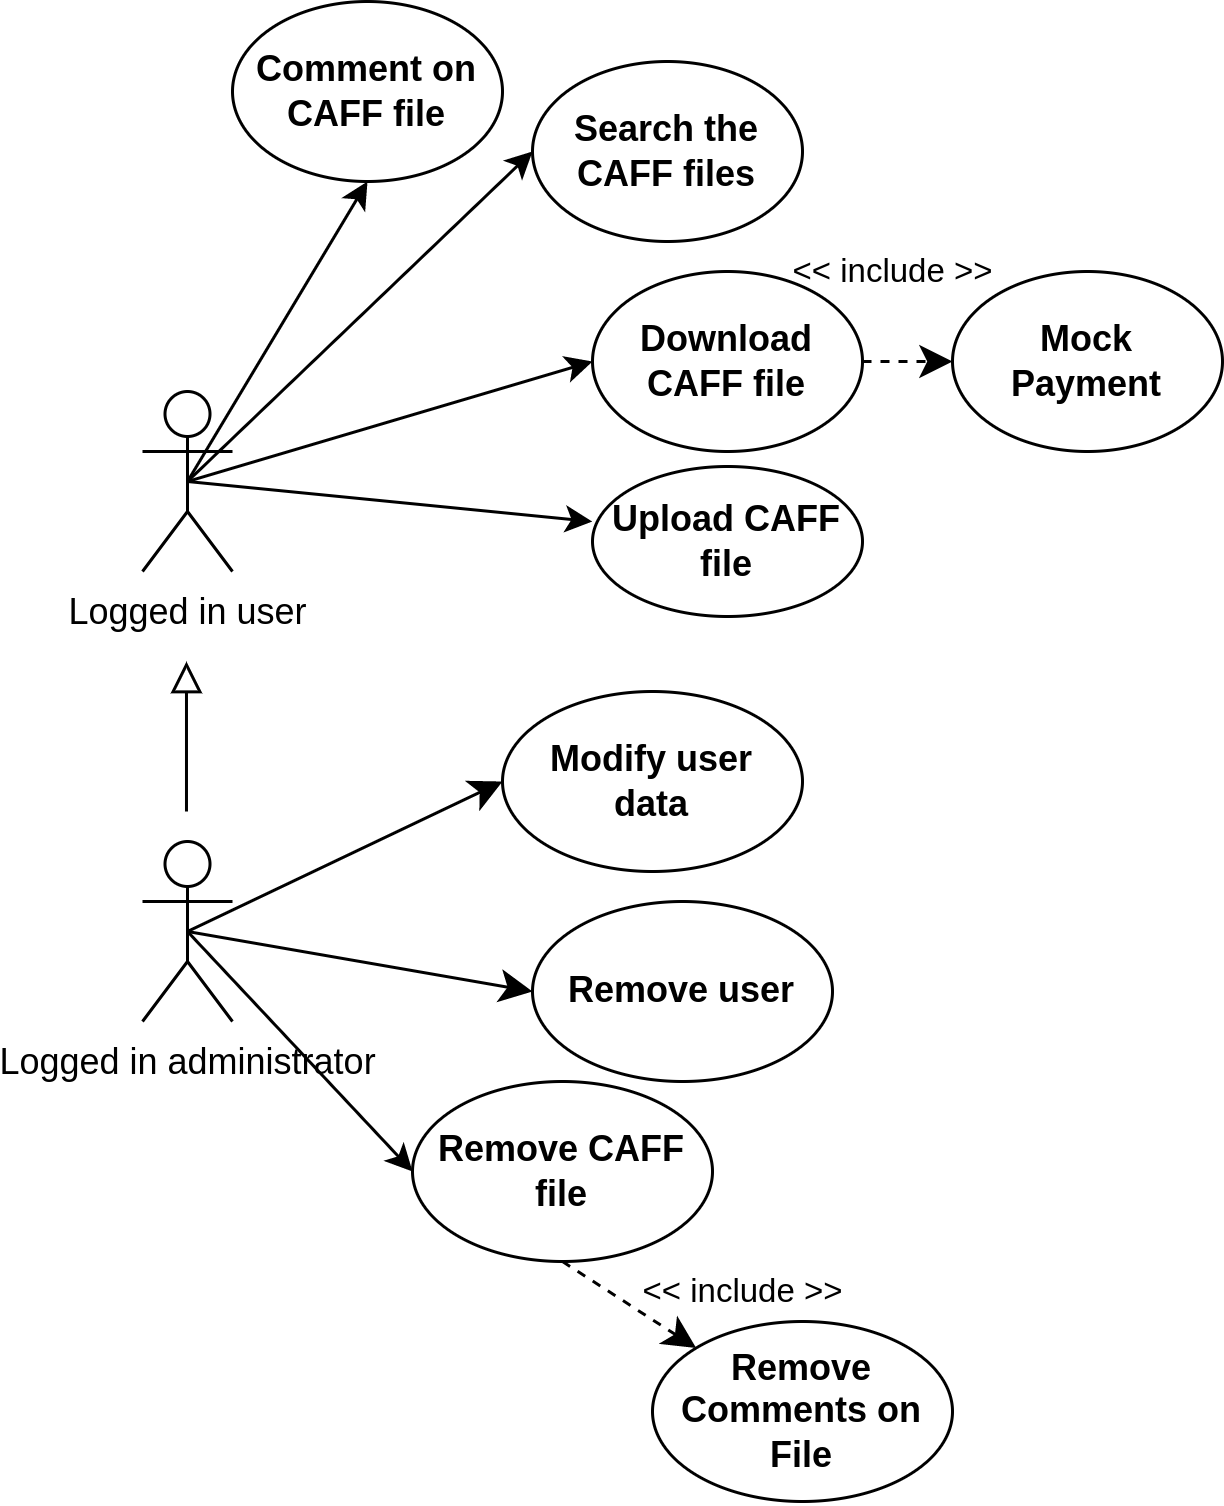

The diagram above was exported from draw.io. Its source (the exported page's mxGraphModel, read from the mxfile embedded in the PNG):
<mxGraphModel dx="981" dy="520" grid="1" gridSize="10" guides="1" tooltips="1" connect="1" arrows="1" fold="1" page="1" pageScale="1" pageWidth="850" pageHeight="1100" math="0" shadow="0">
  <root>
    <mxCell id="0" />
    <mxCell id="1" parent="0" />
    <mxCell id="2" value="&amp;lt;&amp;lt; include &amp;gt;&amp;gt;" style="edgeStyle=none;rounded=0;orthogonalLoop=1;jettySize=auto;html=1;exitX=1;exitY=0.5;exitDx=0;exitDy=0;entryX=0;entryY=0.5;entryDx=0;entryDy=0;strokeWidth=1;endArrow=classic;endFill=1;endSize=8;dashed=1;" edge="1" source="3" target="18" parent="1">
      <mxGeometry x="-0.3333" y="30" relative="1" as="geometry">
        <mxPoint as="offset" />
      </mxGeometry>
    </mxCell>
    <mxCell id="3" value="Download CAFF file" style="shape=ellipse;html=1;strokeWidth=1;fontStyle=1;whiteSpace=wrap;align=center;perimeter=ellipsePerimeter;" vertex="1" parent="1">
      <mxGeometry x="640" y="290" width="90" height="60" as="geometry" />
    </mxCell>
    <mxCell id="4" style="edgeStyle=none;rounded=0;orthogonalLoop=1;jettySize=auto;html=1;exitX=0.5;exitY=0.5;exitDx=0;exitDy=0;exitPerimeter=0;entryX=0;entryY=0.5;entryDx=0;entryDy=0;" edge="1" source="7" target="16" parent="1">
      <mxGeometry relative="1" as="geometry" />
    </mxCell>
    <mxCell id="5" style="edgeStyle=none;rounded=0;orthogonalLoop=1;jettySize=auto;html=1;exitX=0.5;exitY=0.5;exitDx=0;exitDy=0;exitPerimeter=0;entryX=0;entryY=0.5;entryDx=0;entryDy=0;strokeWidth=1;endArrow=classic;endFill=1;endSize=8;" edge="1" source="7" target="19" parent="1">
      <mxGeometry relative="1" as="geometry" />
    </mxCell>
    <mxCell id="6" style="edgeStyle=none;rounded=0;orthogonalLoop=1;jettySize=auto;html=1;exitX=0.5;exitY=0.5;exitDx=0;exitDy=0;exitPerimeter=0;entryX=0;entryY=0.5;entryDx=0;entryDy=0;strokeWidth=1;endArrow=classic;endFill=1;endSize=8;" edge="1" source="7" target="22" parent="1">
      <mxGeometry relative="1" as="geometry" />
    </mxCell>
    <mxCell id="7" value="Logged in administrator" style="shape=umlActor;html=1;verticalLabelPosition=bottom;verticalAlign=top;align=center;" vertex="1" parent="1">
      <mxGeometry x="490" y="480" width="30" height="60" as="geometry" />
    </mxCell>
    <mxCell id="8" style="edgeStyle=none;rounded=0;orthogonalLoop=1;jettySize=auto;html=1;exitX=0.5;exitY=0.5;exitDx=0;exitDy=0;exitPerimeter=0;entryX=-0.001;entryY=0.367;entryDx=0;entryDy=0;entryPerimeter=0;" edge="1" source="12" target="13" parent="1">
      <mxGeometry relative="1" as="geometry" />
    </mxCell>
    <mxCell id="9" style="edgeStyle=none;rounded=0;orthogonalLoop=1;jettySize=auto;html=1;exitX=0.5;exitY=0.5;exitDx=0;exitDy=0;exitPerimeter=0;entryX=0;entryY=0.5;entryDx=0;entryDy=0;" edge="1" source="12" target="3" parent="1">
      <mxGeometry relative="1" as="geometry" />
    </mxCell>
    <mxCell id="10" style="edgeStyle=none;rounded=0;orthogonalLoop=1;jettySize=auto;html=1;exitX=0.5;exitY=0.5;exitDx=0;exitDy=0;exitPerimeter=0;entryX=0;entryY=0.5;entryDx=0;entryDy=0;" edge="1" source="12" target="14" parent="1">
      <mxGeometry relative="1" as="geometry" />
    </mxCell>
    <mxCell id="11" style="edgeStyle=none;rounded=0;orthogonalLoop=1;jettySize=auto;html=1;exitX=0.5;exitY=0.5;exitDx=0;exitDy=0;exitPerimeter=0;entryX=0.5;entryY=1;entryDx=0;entryDy=0;" edge="1" source="12" target="15" parent="1">
      <mxGeometry relative="1" as="geometry" />
    </mxCell>
    <mxCell id="12" value="Logged in user" style="shape=umlActor;html=1;verticalLabelPosition=bottom;verticalAlign=top;align=center;" vertex="1" parent="1">
      <mxGeometry x="490" y="330" width="30" height="60" as="geometry" />
    </mxCell>
    <mxCell id="13" value="Upload CAFF file" style="shape=ellipse;html=1;strokeWidth=1;fontStyle=1;whiteSpace=wrap;align=center;perimeter=ellipsePerimeter;" vertex="1" parent="1">
      <mxGeometry x="640" y="355" width="90" height="50" as="geometry" />
    </mxCell>
    <mxCell id="14" value="Search the CAFF files" style="shape=ellipse;html=1;strokeWidth=1;fontStyle=1;whiteSpace=wrap;align=center;perimeter=ellipsePerimeter;" vertex="1" parent="1">
      <mxGeometry x="620" y="220" width="90" height="60" as="geometry" />
    </mxCell>
    <mxCell id="15" value="Comment on CAFF file" style="shape=ellipse;html=1;strokeWidth=1;fontStyle=1;whiteSpace=wrap;align=center;perimeter=ellipsePerimeter;" vertex="1" parent="1">
      <mxGeometry x="520" y="200" width="90" height="60" as="geometry" />
    </mxCell>
    <mxCell id="16" value="Remove CAFF file" style="shape=ellipse;html=1;strokeWidth=1;fontStyle=1;whiteSpace=wrap;align=center;perimeter=ellipsePerimeter;" vertex="1" parent="1">
      <mxGeometry x="580" y="560" width="100" height="60" as="geometry" />
    </mxCell>
    <mxCell id="17" value="" style="endArrow=block;html=1;rounded=0;endFill=0;strokeWidth=1;endSize=8;" edge="1" parent="1">
      <mxGeometry width="50" height="50" relative="1" as="geometry">
        <mxPoint x="504.65999999999985" y="470" as="sourcePoint" />
        <mxPoint x="504.65999999999985" y="420" as="targetPoint" />
      </mxGeometry>
    </mxCell>
    <mxCell id="18" value="Mock &lt;br&gt;Payment" style="shape=ellipse;html=1;strokeWidth=1;fontStyle=1;whiteSpace=wrap;align=center;perimeter=ellipsePerimeter;" vertex="1" parent="1">
      <mxGeometry x="760" y="290" width="90" height="60" as="geometry" />
    </mxCell>
    <mxCell id="19" value="Remove user" style="shape=ellipse;html=1;strokeWidth=1;fontStyle=1;whiteSpace=wrap;align=center;perimeter=ellipsePerimeter;" vertex="1" parent="1">
      <mxGeometry x="620" y="500" width="100" height="60" as="geometry" />
    </mxCell>
    <mxCell id="20" value="Remove Comments on File" style="shape=ellipse;html=1;strokeWidth=1;fontStyle=1;whiteSpace=wrap;align=center;perimeter=ellipsePerimeter;" vertex="1" parent="1">
      <mxGeometry x="660" y="640" width="100" height="60" as="geometry" />
    </mxCell>
    <mxCell id="21" value="&amp;lt;&amp;lt; include &amp;gt;&amp;gt;" style="edgeStyle=none;rounded=0;orthogonalLoop=1;jettySize=auto;html=1;exitX=0.5;exitY=1;exitDx=0;exitDy=0;entryX=0;entryY=0;entryDx=0;entryDy=0;strokeWidth=1;endArrow=classic;endFill=1;endSize=8;dashed=1;" edge="1" source="16" target="20" parent="1">
      <mxGeometry x="1" y="24" relative="1" as="geometry">
        <mxPoint x="579.9999999999939" y="680" as="sourcePoint" />
        <mxPoint x="610.0000000000057" y="680" as="targetPoint" />
        <mxPoint x="2" y="1" as="offset" />
      </mxGeometry>
    </mxCell>
    <mxCell id="22" value="Modify user &lt;br&gt;data" style="shape=ellipse;html=1;strokeWidth=1;fontStyle=1;whiteSpace=wrap;align=center;perimeter=ellipsePerimeter;" vertex="1" parent="1">
      <mxGeometry x="610" y="430" width="100" height="60" as="geometry" />
    </mxCell>
  </root>
</mxGraphModel>